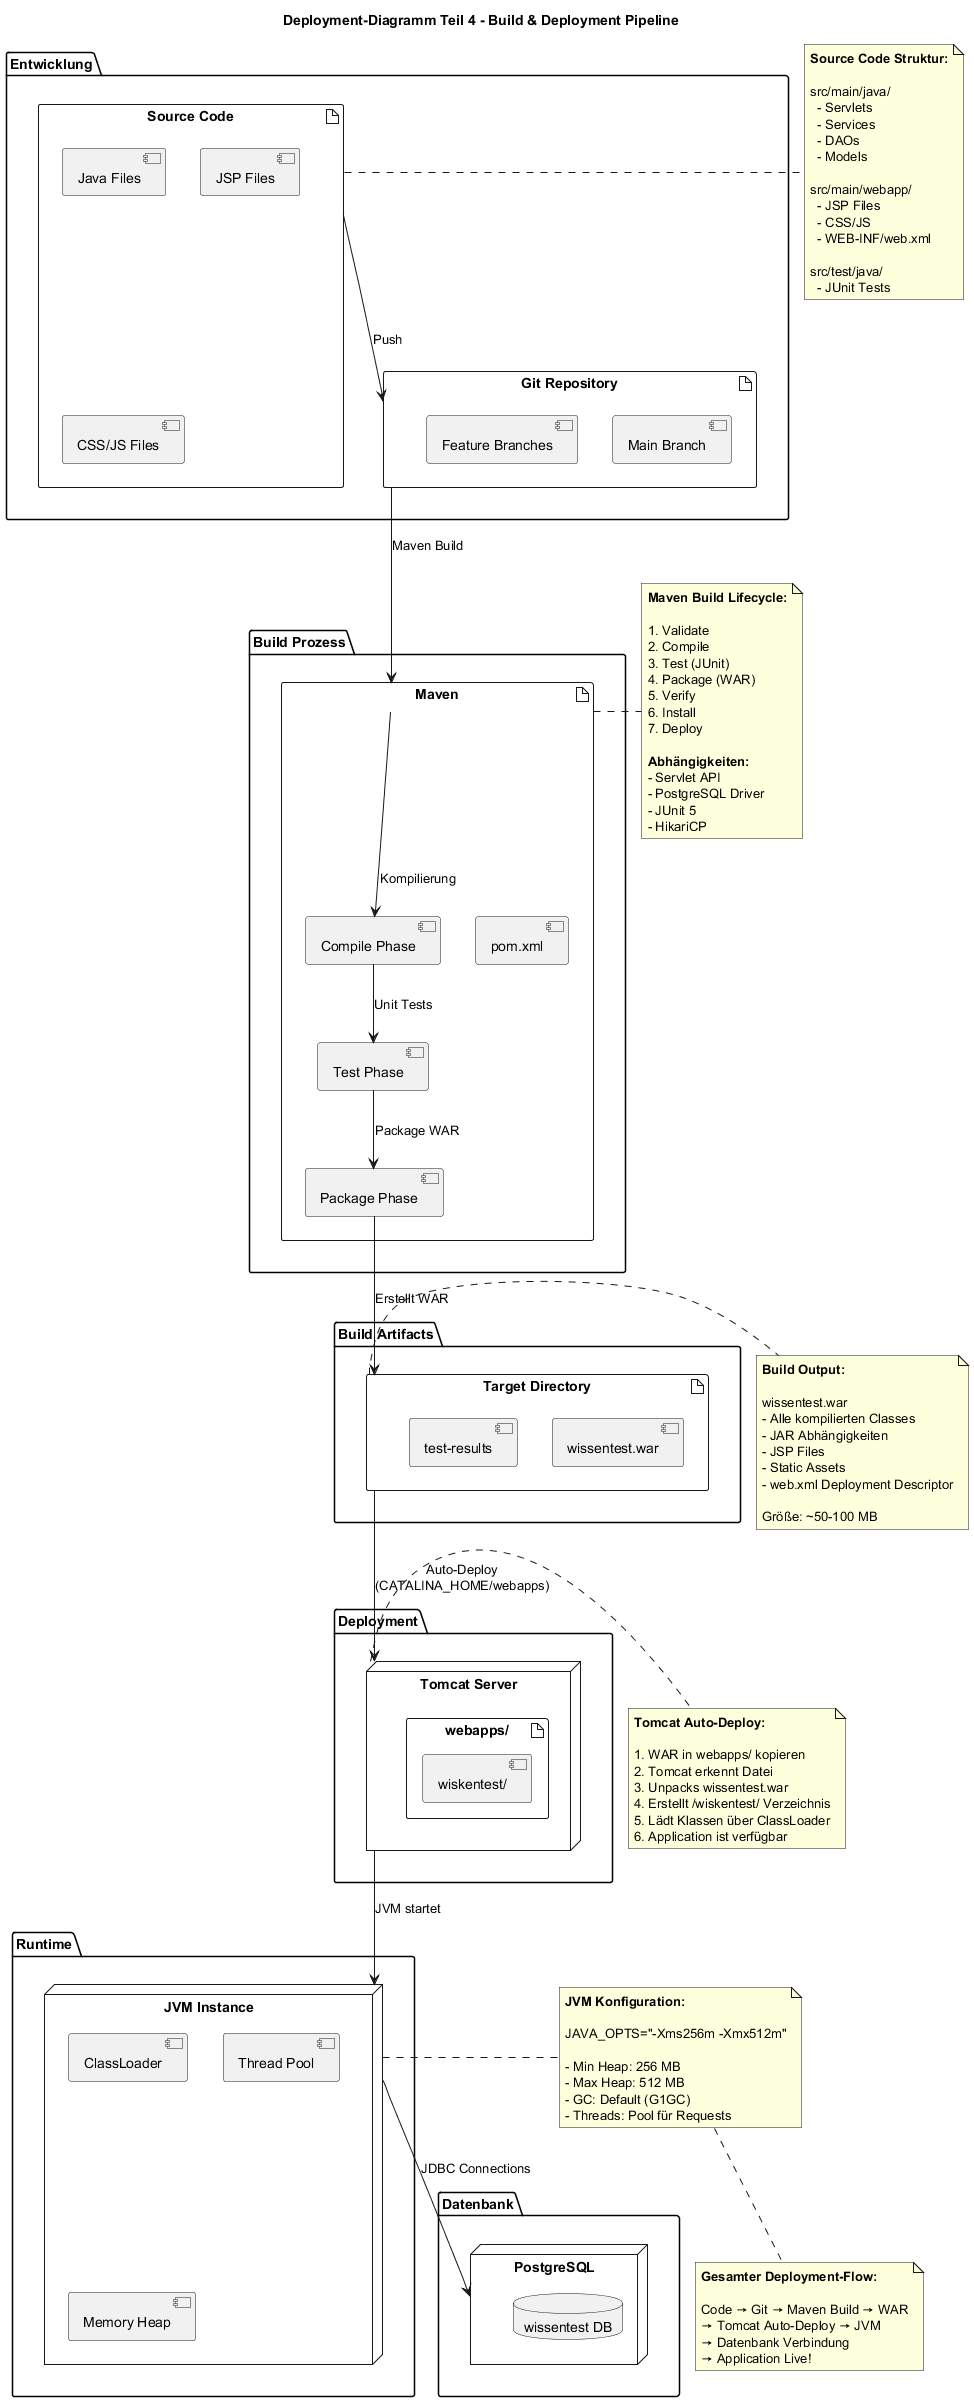

The diagram above was rendered by PlantUML. Its source (embedded in the PNG):
@startuml Deployment_04_BuildPipeline

title Deployment-Diagramm Teil 4 - Build & Deployment Pipeline

package "Entwicklung" {
    artifact "Source Code" as SRC {
        component "Java Files" as JAVA
        component "JSP Files" as JSP_FILES
        component "CSS/JS Files" as ASSETS
    }
    
    artifact "Git Repository" as GIT {
        component "Main Branch" as MAIN
        component "Feature Branches" as FEATURES
    }
}

package "Build Prozess" {
    artifact "Maven" as MAVEN {
        component "pom.xml" as POM
        component "Compile Phase" as COMPILE
        component "Test Phase" as TEST
        component "Package Phase" as PACKAGE
    }
}

package "Build Artifacts" {
    artifact "Target Directory" as TARGET {
        component "wissentest.war" as WAR_FILE
        component "test-results" as TEST_RESULTS
    }
}

package "Deployment" {
    node "Tomcat Server" as TOMCAT_DEPLOY {
        artifact "webapps/" as WEBAPPS {
            component "wiskentest/" as CONTEXT
        }
    }
}

package "Runtime" {
    node "JVM Instance" as JVM {
        component "ClassLoader" as LOADER
        component "Thread Pool" as THREADS
        component "Memory Heap" as HEAP
    }
}

package "Datenbank" {
    node "PostgreSQL" as PG {
        database "wissentest DB" as PG_DB
    }
}

' Workflow
SRC --> GIT : "Push"
GIT --> MAVEN : "Maven Build"

MAVEN --> COMPILE : "Kompilierung"
COMPILE --> TEST : "Unit Tests"
TEST --> PACKAGE : "Package WAR"
PACKAGE --> TARGET : "Erstellt WAR"

TARGET --> TOMCAT_DEPLOY : "Auto-Deploy\n(CATALINA_HOME/webapps)"
TOMCAT_DEPLOY --> JVM : "JVM startet"
JVM --> PG : "JDBC Connections"

note right of SRC
  **Source Code Struktur:**
  
  src/main/java/
    - Servlets
    - Services
    - DAOs
    - Models
  
  src/main/webapp/
    - JSP Files
    - CSS/JS
    - WEB-INF/web.xml
  
  src/test/java/
    - JUnit Tests
end note

note right of MAVEN
  **Maven Build Lifecycle:**
  
  1. Validate
  2. Compile
  3. Test (JUnit)
  4. Package (WAR)
  5. Verify
  6. Install
  7. Deploy
  
  **Abhängigkeiten:**
  - Servlet API
  - PostgreSQL Driver
  - JUnit 5
  - HikariCP
end note

note right of TARGET
  **Build Output:**
  
  wissentest.war
  - Alle kompilierten Classes
  - JAR Abhängigkeiten
  - JSP Files
  - Static Assets
  - web.xml Deployment Descriptor
  
  Größe: ~50-100 MB
end note

note right of TOMCAT_DEPLOY
  **Tomcat Auto-Deploy:**
  
  1. WAR in webapps/ kopieren
  2. Tomcat erkennt Datei
  3. Unpacks wissentest.war
  4. Erstellt /wiskentest/ Verzeichnis
  5. Lädt Klassen über ClassLoader
  6. Application ist verfügbar
end note

note right of JVM
  **JVM Konfiguration:**
  
  JAVA_OPTS="-Xms256m -Xmx512m"
  
  - Min Heap: 256 MB
  - Max Heap: 512 MB
  - GC: Default (G1GC)
  - Threads: Pool für Requests
end note

note bottom
  **Gesamter Deployment-Flow:**
  
  Code → Git → Maven Build → WAR
  → Tomcat Auto-Deploy → JVM
  → Datenbank Verbindung
  → Application Live!
end note

@enduml